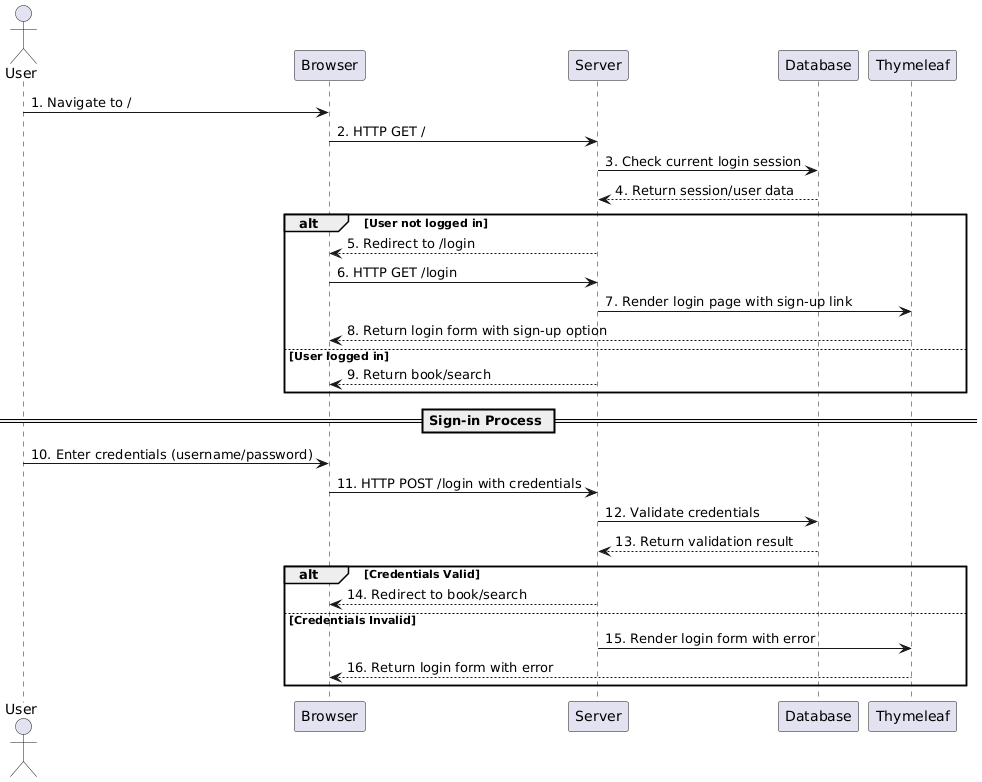

The diagram above was rendered by PlantUML. Its source (embedded in the PNG):
@startuml
actor User
participant Browser
participant Server
participant Database
participant Thymeleaf

User -> Browser: 1. Navigate to /
Browser -> Server: 2. HTTP GET /
Server -> Database: 3. Check current login session
Database --> Server: 4. Return session/user data

alt User not logged in
    Server --> Browser: 5. Redirect to /login
    Browser -> Server: 6. HTTP GET /login
    Server -> Thymeleaf: 7. Render login page with sign-up link
    Thymeleaf --> Browser: 8. Return login form with sign-up option
else User logged in
    Server --> Browser: 9. Return book/search
end

== Sign-in Process ==
User -> Browser: 10. Enter credentials (username/password)
Browser -> Server: 11. HTTP POST /login with credentials
Server -> Database: 12. Validate credentials
Database --> Server: 13. Return validation result

alt Credentials Valid
    Server --> Browser: 14. Redirect to book/search
else Credentials Invalid
    Server -> Thymeleaf: 15. Render login form with error
    Thymeleaf --> Browser: 16. Return login form with error
end
@enduml